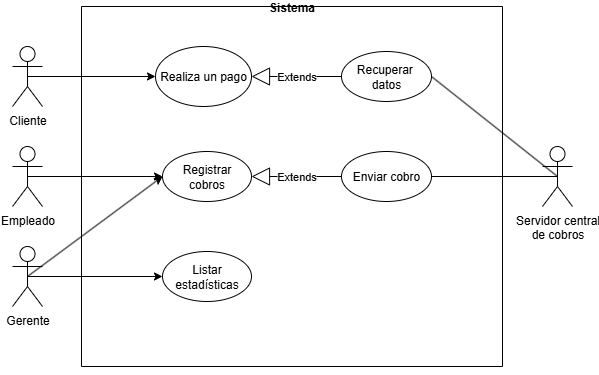

The diagram above was exported from draw.io. Its source (the exported page's mxGraphModel, read from the mxfile embedded in the PNG):
<mxGraphModel dx="946" dy="1772" grid="1" gridSize="10" guides="1" tooltips="1" connect="1" arrows="1" fold="1" page="1" pageScale="1" pageWidth="827" pageHeight="1169" math="0" shadow="0">
  <root>
    <mxCell id="0" />
    <mxCell id="1" parent="0" />
    <mxCell id="bE1fMMaBjShANDZMzFts-9" value="Sistema" style="swimlane;startSize=0;" parent="1" vertex="1">
      <mxGeometry x="219" y="-240" width="421" height="360" as="geometry" />
    </mxCell>
    <mxCell id="wx9w2FH9imUkHPkPg3mr-6" value="Extends" style="endArrow=block;endSize=16;endFill=0;html=1;rounded=0;entryX=1;entryY=0.5;entryDx=0;entryDy=0;exitX=0;exitY=0.5;exitDx=0;exitDy=0;" edge="1" parent="bE1fMMaBjShANDZMzFts-9" source="wx9w2FH9imUkHPkPg3mr-20" target="wx9w2FH9imUkHPkPg3mr-18">
      <mxGeometry width="160" relative="1" as="geometry">
        <mxPoint x="326" y="270" as="sourcePoint" />
        <mxPoint x="241" y="200" as="targetPoint" />
      </mxGeometry>
    </mxCell>
    <mxCell id="wx9w2FH9imUkHPkPg3mr-15" value="Registrar cobros" style="ellipse;whiteSpace=wrap;html=1;" vertex="1" parent="bE1fMMaBjShANDZMzFts-9">
      <mxGeometry x="81" y="145" width="89" height="50" as="geometry" />
    </mxCell>
    <mxCell id="wx9w2FH9imUkHPkPg3mr-18" value="Realiza un pago" style="ellipse;whiteSpace=wrap;html=1;" vertex="1" parent="bE1fMMaBjShANDZMzFts-9">
      <mxGeometry x="74" y="40" width="96" height="60" as="geometry" />
    </mxCell>
    <mxCell id="wx9w2FH9imUkHPkPg3mr-20" value="Recuperar&amp;nbsp;&lt;div&gt;datos&lt;/div&gt;" style="ellipse;whiteSpace=wrap;html=1;" vertex="1" parent="bE1fMMaBjShANDZMzFts-9">
      <mxGeometry x="260" y="45" width="90" height="50" as="geometry" />
    </mxCell>
    <mxCell id="wx9w2FH9imUkHPkPg3mr-21" value="Enviar cobro" style="ellipse;whiteSpace=wrap;html=1;" vertex="1" parent="bE1fMMaBjShANDZMzFts-9">
      <mxGeometry x="260" y="145" width="90" height="50" as="geometry" />
    </mxCell>
    <mxCell id="wx9w2FH9imUkHPkPg3mr-23" value="Extends" style="endArrow=block;endSize=16;endFill=0;html=1;rounded=0;entryX=1;entryY=0.5;entryDx=0;entryDy=0;exitX=0;exitY=0.5;exitDx=0;exitDy=0;" edge="1" parent="bE1fMMaBjShANDZMzFts-9" source="wx9w2FH9imUkHPkPg3mr-21" target="wx9w2FH9imUkHPkPg3mr-15">
      <mxGeometry width="160" relative="1" as="geometry">
        <mxPoint x="270" y="320" as="sourcePoint" />
        <mxPoint x="160" y="320" as="targetPoint" />
      </mxGeometry>
    </mxCell>
    <mxCell id="wx9w2FH9imUkHPkPg3mr-25" value="Listar estadísticas" style="ellipse;whiteSpace=wrap;html=1;" vertex="1" parent="bE1fMMaBjShANDZMzFts-9">
      <mxGeometry x="81" y="245" width="89" height="50" as="geometry" />
    </mxCell>
    <mxCell id="3yawdOKBSbXpGwttdyqn-10" style="edgeStyle=orthogonalEdgeStyle;rounded=0;orthogonalLoop=1;jettySize=auto;html=1;exitX=0.5;exitY=1;exitDx=0;exitDy=0;" parent="1" source="bE1fMMaBjShANDZMzFts-9" target="bE1fMMaBjShANDZMzFts-9" edge="1">
      <mxGeometry relative="1" as="geometry" />
    </mxCell>
    <mxCell id="wx9w2FH9imUkHPkPg3mr-9" style="edgeStyle=orthogonalEdgeStyle;rounded=0;orthogonalLoop=1;jettySize=auto;html=1;exitX=0.5;exitY=1;exitDx=0;exitDy=0;" edge="1" parent="1" source="bE1fMMaBjShANDZMzFts-9" target="bE1fMMaBjShANDZMzFts-9">
      <mxGeometry relative="1" as="geometry" />
    </mxCell>
    <mxCell id="wx9w2FH9imUkHPkPg3mr-8" value="Servidor central&lt;div&gt;de cobros&lt;/div&gt;" style="shape=umlActor;verticalLabelPosition=bottom;verticalAlign=top;html=1;outlineConnect=0;" vertex="1" parent="1">
      <mxGeometry x="680" y="-100" width="30" height="60" as="geometry" />
    </mxCell>
    <mxCell id="bE1fMMaBjShANDZMzFts-7" value="Empleado" style="shape=umlActor;verticalLabelPosition=bottom;verticalAlign=top;html=1;outlineConnect=0;" parent="1" vertex="1">
      <mxGeometry x="150" y="-100" width="30" height="60" as="geometry" />
    </mxCell>
    <mxCell id="wx9w2FH9imUkHPkPg3mr-13" style="edgeStyle=orthogonalEdgeStyle;rounded=0;orthogonalLoop=1;jettySize=auto;html=1;entryX=0;entryY=0.5;entryDx=0;entryDy=0;exitX=0.5;exitY=0.5;exitDx=0;exitDy=0;exitPerimeter=0;" edge="1" parent="1" source="bE1fMMaBjShANDZMzFts-7" target="wx9w2FH9imUkHPkPg3mr-15">
      <mxGeometry relative="1" as="geometry">
        <mxPoint x="180" y="30" as="sourcePoint" />
        <mxPoint x="290" y="30" as="targetPoint" />
      </mxGeometry>
    </mxCell>
    <mxCell id="wx9w2FH9imUkHPkPg3mr-16" value="Cliente" style="shape=umlActor;verticalLabelPosition=bottom;verticalAlign=top;html=1;outlineConnect=0;" vertex="1" parent="1">
      <mxGeometry x="150" y="-200" width="30" height="60" as="geometry" />
    </mxCell>
    <mxCell id="wx9w2FH9imUkHPkPg3mr-22" value="" style="endArrow=none;html=1;rounded=0;entryX=1;entryY=0.5;entryDx=0;entryDy=0;exitX=0.5;exitY=0.5;exitDx=0;exitDy=0;exitPerimeter=0;" edge="1" parent="1" source="wx9w2FH9imUkHPkPg3mr-8" target="wx9w2FH9imUkHPkPg3mr-21">
      <mxGeometry width="50" height="50" relative="1" as="geometry">
        <mxPoint x="741" y="-90" as="sourcePoint" />
        <mxPoint x="640" y="-90" as="targetPoint" />
      </mxGeometry>
    </mxCell>
    <mxCell id="wx9w2FH9imUkHPkPg3mr-28" value="" style="endArrow=classic;html=1;rounded=0;exitX=0.5;exitY=0.5;exitDx=0;exitDy=0;exitPerimeter=0;entryX=0;entryY=0.5;entryDx=0;entryDy=0;" edge="1" parent="1" source="wx9w2FH9imUkHPkPg3mr-32" target="wx9w2FH9imUkHPkPg3mr-25">
      <mxGeometry width="50" height="50" relative="1" as="geometry">
        <mxPoint x="390" y="20" as="sourcePoint" />
        <mxPoint x="440" y="-30" as="targetPoint" />
      </mxGeometry>
    </mxCell>
    <mxCell id="wx9w2FH9imUkHPkPg3mr-30" style="edgeStyle=orthogonalEdgeStyle;rounded=0;orthogonalLoop=1;jettySize=auto;html=1;entryX=0;entryY=0.5;entryDx=0;entryDy=0;exitX=0.5;exitY=0.5;exitDx=0;exitDy=0;exitPerimeter=0;" edge="1" parent="1" source="wx9w2FH9imUkHPkPg3mr-16" target="wx9w2FH9imUkHPkPg3mr-18">
      <mxGeometry relative="1" as="geometry">
        <mxPoint x="175" y="-95.5" as="sourcePoint" />
        <mxPoint x="290" y="-95.5" as="targetPoint" />
      </mxGeometry>
    </mxCell>
    <mxCell id="wx9w2FH9imUkHPkPg3mr-32" value="Gerente" style="shape=umlActor;verticalLabelPosition=bottom;verticalAlign=top;html=1;outlineConnect=0;" vertex="1" parent="1">
      <mxGeometry x="150" width="30" height="60" as="geometry" />
    </mxCell>
    <mxCell id="wx9w2FH9imUkHPkPg3mr-34" value="" style="endArrow=classic;html=1;rounded=0;exitX=0.5;exitY=0.5;exitDx=0;exitDy=0;exitPerimeter=0;entryX=0;entryY=0.5;entryDx=0;entryDy=0;" edge="1" parent="1" source="wx9w2FH9imUkHPkPg3mr-32" target="wx9w2FH9imUkHPkPg3mr-15">
      <mxGeometry width="50" height="50" relative="1" as="geometry">
        <mxPoint x="290" y="80" as="sourcePoint" />
        <mxPoint x="405" y="85" as="targetPoint" />
      </mxGeometry>
    </mxCell>
    <mxCell id="wx9w2FH9imUkHPkPg3mr-7" value="" style="endArrow=none;html=1;rounded=0;entryX=1;entryY=0.5;entryDx=0;entryDy=0;exitX=0.5;exitY=0.5;exitDx=0;exitDy=0;exitPerimeter=0;" edge="1" parent="1" source="wx9w2FH9imUkHPkPg3mr-8" target="wx9w2FH9imUkHPkPg3mr-20">
      <mxGeometry width="50" height="50" relative="1" as="geometry">
        <mxPoint x="670" y="-95.5" as="sourcePoint" />
        <mxPoint x="569" y="-95.5" as="targetPoint" />
      </mxGeometry>
    </mxCell>
  </root>
</mxGraphModel>